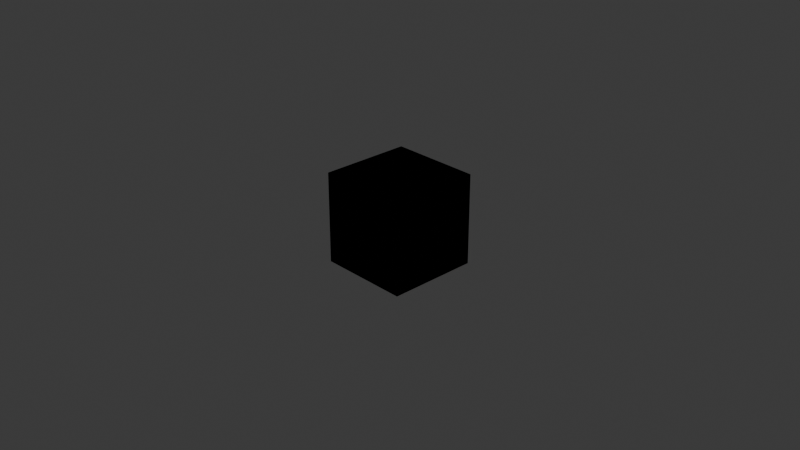 # Source: SM_Greybox.blend  (saved by Blender 4.4.32; exported with 4.5.12 LTS)
import bpy
from mathutils import Matrix  # noqa: F401  (used for matrix-valued properties, if any)

bpy.ops.wm.read_factory_settings(use_empty=True)
scene = bpy.context.scene
scene.name = 'Scene'

# ---- collections
col_collection = bpy.data.collections.new('Collection'); scene.collection.children.link(col_collection)

# ---- materials (node trees are filled in below, after node groups)
mat_material = bpy.data.materials.new('Material')
mat_material.alpha_threshold = 0.0
mat_material.roughness = 0.5
mat_material.line_color = (0.0, 0.0, 0.0, 1.0)
mat_worldgridmaterial = bpy.data.materials.new('WorldGridMaterial')
mat_worldgridmaterial.roughness = 0.5528
mat_worldgridmaterial.specular_intensity = 1.0
mat_worldgridmaterial.metallic = 1.0

# ---- material node trees
mat_material.use_nodes = True; mat_material.node_tree.nodes.clear()
_N = mat_material.node_tree.nodes; _L = mat_material.node_tree.links
n0 = _N.new('ShaderNodeOutputMaterial'); n0.name = 'Material Output'; n0.location = (300, 300)
n1 = _N.new('ShaderNodeBsdfPrincipled'); n1.name = 'Principled BSDF'; n1.location = (10, 300)
n1.inputs[3].default_value = 1.45
_L.new(n1.outputs[0], n0.inputs[0])
n0.is_active_output = True
mat_worldgridmaterial.use_nodes = True; mat_worldgridmaterial.node_tree.nodes.clear()
_N = mat_worldgridmaterial.node_tree.nodes; _L = mat_worldgridmaterial.node_tree.links
n0 = _N.new('ShaderNodeBsdfPrincipled'); n0.name = 'Principled BSDF'; n0.location = (10, 300)
n0.inputs[1].default_value = 1.0
n0.inputs[2].default_value = 0.5528
n0.inputs[13].default_value = 1.0
n0.inputs[27].default_value = (0.0, 0.0, 0.0, 1.0)
n0.inputs[28].default_value = 1.0
n1 = _N.new('ShaderNodeOutputMaterial'); n1.name = 'Material Output'; n1.location = (300, 300)
n2 = _N.new('ShaderNodeNormalMap'); n2.name = 'Normal Map'; n2.location = (-300, -300)
n2.label = 'Normal/Map'
_L.new(n0.outputs[0], n1.inputs[0])
_L.new(n2.outputs[0], n0.inputs[5])
n1.is_active_output = True

# ---- world
world_world = bpy.data.worlds.new('World'); scene.world = world_world
world_world.use_nodes = True; world_world.node_tree.nodes.clear()
_N = world_world.node_tree.nodes; _L = world_world.node_tree.links
n0 = _N.new('ShaderNodeOutputWorld'); n0.name = 'World Output'; n0.location = (300, 300)
n1 = _N.new('ShaderNodeBackground'); n1.name = 'Background'; n1.location = (10, 300)
n1.inputs[0].default_value = (0.05088, 0.05088, 0.05088, 1.0)
_L.new(n1.outputs[0], n0.inputs[0])
n0.is_active_output = True
world_world.color = (0.05088, 0.05088, 0.05088)
world_world.sun_shadow_jitter_overblur = 0.0

# ---- cameras
cam_camera = bpy.data.cameras.new('Camera')
cam_camera.clip_end = 100.0
cam_camera.ortho_scale = 7.314

# ---- lights
light_light = bpy.data.lights.new('Light', 'POINT')
light_light.energy = 1000.0
light_light.shadow_soft_size = 0.1

# ---- meshes
me_cube = bpy.data.meshes.new('Cube')
me_cube.from_pydata([(1.0, 1.0, 1.0), (1.0, 1.0, -1.0), (1.0, -1.0, 1.0), (1.0, -1.0, -1.0), (-1.0, 1.0, 1.0), (-1.0, 1.0, -1.0), (-1.0, -1.0, 1.0), (-1.0, -1.0, -1.0)], [], [(0, 4, 6, 2), (3, 2, 6, 7), (7, 6, 4, 5), (5, 1, 3, 7), (1, 0, 2, 3), (5, 4, 0, 1)])
_uv = me_cube.uv_layers.new(name='UVMap')
_uv.uv.foreach_set('vector', [0.625, 0.5, 0.875, 0.5, 0.875, 0.75, 0.625, 0.75, 0.375, 0.75, 0.625, 0.75, 0.625, 1.0, 0.375, 1.0, 0.375, 0.0, 0.625, 0.0, 0.625, 0.25, 0.375, 0.25, 0.125, 0.5, 0.375, 0.5, 0.375, 0.75, 0.125, 0.75, 0.375, 0.5, 0.625, 0.5, 0.625, 0.75, 0.375, 0.75, 0.375, 0.25, 0.625, 0.25, 0.625, 0.5, 0.375, 0.5])
me_cube.materials.append(mat_material)
me_cube.use_mirror_vertex_groups = False
me_cube.update()
me_cube1 = bpy.data.meshes.new('Cube1')
me_cube1.from_pydata([(50.0, -50.0, -50.0), (0.0, -50.0, -50.0), (50.0, 0.0, -50.0), (0.0, 0.0, -50.0), (-50.0, -50.0, -50.0), (50.0, 50.0, -50.0), (-50.0, 0.0, -50.0), (0.0, 50.0, -50.0), (-50.0, 50.0, -50.0), (50.0, -1.225e-14, 50.0), (0.0, -50.0, 50.0), (50.0, -50.0, 50.0), (0.0, -1.225e-14, 50.0), (50.0, 50.0, 50.0), (-50.0, -50.0, 50.0), (0.0, 50.0, 50.0), (-50.0, -1.225e-14, 50.0), (-50.0, 50.0, 50.0), (50.0, -50.0, -3.062e-15), (0.0, -50.0, -3.062e-15), (-50.0, -50.0, -3.062e-15), (50.0, 50.0, 3.062e-15), (50.0, -6.123e-15, -1.875e-31), (-50.0, 50.0, 3.062e-15), (0.0, 50.0, 3.062e-15), (-50.0, -6.123e-15, -1.875e-31)], [], [(0, 1, 2), (1, 3, 2), (1, 4, 3), (2, 3, 5), (4, 6, 3), (3, 7, 5), (3, 6, 7), (6, 8, 7), (9, 10, 11), (9, 12, 10), (13, 12, 9), (12, 14, 10), (13, 15, 12), (12, 16, 14), (15, 16, 12), (15, 17, 16), (18, 1, 0), (18, 19, 1), (11, 19, 18), (19, 4, 1), (11, 10, 19), (19, 20, 4), (10, 20, 19), (10, 14, 20), (21, 2, 5), (21, 22, 2), (13, 22, 21), (22, 0, 2), (13, 9, 22), (22, 18, 0), (9, 18, 22), (9, 11, 18), (23, 7, 8), (23, 24, 7), (17, 24, 23), (24, 5, 7), (17, 15, 24), (24, 21, 5), (15, 21, 24), (15, 13, 21), (20, 6, 4), (20, 25, 6), (14, 25, 20), (25, 8, 6), (14, 16, 25), (25, 23, 8), (16, 23, 25), (16, 17, 23)])
me_cube1.polygons.foreach_set('use_smooth', [True] * 48)
_k = set([(0, 1), (0, 2), (0, 18), (1, 4), (2, 5), (4, 6), (4, 20), (5, 7), (5, 21), (6, 8), (7, 8), (8, 23), (9, 11), (9, 13), (10, 11), (10, 14), (11, 18), (13, 15), (13, 21), (14, 16), (14, 20), (15, 17), (16, 17), (17, 23)])
me_cube1.attributes.new('sharp_edge', 'BOOLEAN', 'EDGE').data.foreach_set('value', [ (min(e.vertices), max(e.vertices)) in _k for e in me_cube1.edges])
_uv = me_cube1.uv_layers.new(name='UVmap_0')
_uv.uv.foreach_set('vector', [0.0, 0.0, 0.5, 0.0, 0.0, 0.5, 0.5, 0.0, 0.5, 0.5, 0.0, 0.5, 0.5, 0.0, 1.0, 0.0, 0.5, 0.5, 0.0, 0.5, 0.5, 0.5, 0.0, 1.0, 1.0, 0.0, 1.0, 0.5, 0.5, 0.5, 0.5, 0.5, 0.5, 1.0, 0.0, 1.0, 0.5, 0.5, 1.0, 0.5, 0.5, 1.0, 1.0, 0.5, 1.0, 1.0, 0.5, 1.0, 1.0, 0.5, 0.5, 0.0, 1.0, 0.0, 1.0, 0.5, 0.5, 0.5, 0.5, 0.0, 1.0, 1.0, 0.5, 0.5, 1.0, 0.5, 0.5, 0.5, 0.0, 0.0, 0.5, 0.0, 1.0, 1.0, 0.5, 1.0, 0.5, 0.5, 0.5, 0.5, 0.0, 0.5, 0.0, 0.0, 0.5, 1.0, 0.0, 0.5, 0.5, 0.5, 0.5, 1.0, 0.0, 1.0, 0.0, 0.5, 1.0, 0.5, 0.5, 0.0, 1.0, 0.0, 1.0, 0.5, 0.5, 0.5, 0.5, 0.0, 1.0, 1.0, 0.5, 0.5, 1.0, 0.5, 0.5, 0.5, 0.0, 0.0, 0.5, 0.0, 1.0, 1.0, 0.5, 1.0, 0.5, 0.5, 0.5, 0.5, 0.0, 0.5, 0.0, 0.0, 0.5, 1.0, 0.0, 0.5, 0.5, 0.5, 0.5, 1.0, 0.0, 1.0, 0.0, 0.5, 1.0, 0.5, 0.5, 0.0, 1.0, 0.0, 1.0, 0.5, 0.5, 0.5, 0.5, 0.0, 1.0, 1.0, 0.5, 0.5, 1.0, 0.5, 0.5, 0.5, 0.0, 0.0, 0.5, 0.0, 1.0, 1.0, 0.5, 1.0, 0.5, 0.5, 0.5, 0.5, 0.0, 0.5, 0.0, 0.0, 0.5, 1.0, 0.0, 0.5, 0.5, 0.5, 0.5, 1.0, 0.0, 1.0, 0.0, 0.5, 1.0, 0.5, 0.5, 0.0, 1.0, 0.0, 1.0, 0.5, 0.5, 0.5, 0.5, 0.0, 1.0, 1.0, 0.5, 0.5, 1.0, 0.5, 0.5, 0.5, 0.0, 0.0, 0.5, 0.0, 1.0, 1.0, 0.5, 1.0, 0.5, 0.5, 0.5, 0.5, 0.0, 0.5, 0.0, 0.0, 0.5, 1.0, 0.0, 0.5, 0.5, 0.5, 0.5, 1.0, 0.0, 1.0, 0.0, 0.5, 1.0, 0.5, 0.5, 0.0, 1.0, 0.0, 1.0, 0.5, 0.5, 0.5, 0.5, 0.0, 1.0, 1.0, 0.5, 0.5, 1.0, 0.5, 0.5, 0.5, 0.0, 0.0, 0.5, 0.0, 1.0, 1.0, 0.5, 1.0, 0.5, 0.5, 0.5, 0.5, 0.0, 0.5, 0.0, 0.0, 0.5, 1.0, 0.0, 0.5, 0.5, 0.5, 0.5, 1.0, 0.0, 1.0, 0.0, 0.5])
_uv.active_render = True
_uv = me_cube1.uv_layers.new(name='LightMapUV')
_uv.uv.foreach_set('vector', [0.3596, 0.9952, 0.3596, 0.8549, 0.4998, 0.9952, 0.3596, 0.8549, 0.4998, 0.8549, 0.4998, 0.9952, 0.3596, 0.8549, 0.3596, 0.7146, 0.4998, 0.8549, 0.4998, 0.9952, 0.4998, 0.8549, 0.6401, 0.9952, 0.3596, 0.7146, 0.4998, 0.7146, 0.4998, 0.8549, 0.4998, 0.8549, 0.6401, 0.8549, 0.6401, 0.9952, 0.4998, 0.8549, 0.4998, 0.7146, 0.6401, 0.8549, 0.4998, 0.7146, 0.6401, 0.7146, 0.6401, 0.8549, 0.4998, 0.004883, 0.3596, 0.1455, 0.3596, 0.004883, 0.4998, 0.004883, 0.4998, 0.1455, 0.3596, 0.1455, 0.6401, 0.004883, 0.4998, 0.1455, 0.4998, 0.004883, 0.4998, 0.1455, 0.3596, 0.2856, 0.3596, 0.1455, 0.6401, 0.004883, 0.6401, 0.1455, 0.4998, 0.1455, 0.4998, 0.1455, 0.4998, 0.2856, 0.3596, 0.2856, 0.6401, 0.1455, 0.4998, 0.2856, 0.4998, 0.1455, 0.6401, 0.1455, 0.6401, 0.2856, 0.4998, 0.2856, 0.4998, 0.3599, 0.3596, 0.5002, 0.3596, 0.3599, 0.4998, 0.3599, 0.4998, 0.5002, 0.3596, 0.5002, 0.6401, 0.3599, 0.4998, 0.5002, 0.4998, 0.3599, 0.4998, 0.5002, 0.3596, 0.6404, 0.3596, 0.5002, 0.6401, 0.3599, 0.6401, 0.5002, 0.4998, 0.5002, 0.4998, 0.5002, 0.4998, 0.6404, 0.3596, 0.6404, 0.6401, 0.5002, 0.4998, 0.6404, 0.4998, 0.5002, 0.6401, 0.5002, 0.6401, 0.6404, 0.4998, 0.6404, 0.1451, 0.3599, 0.004791, 0.5002, 0.004791, 0.3599, 0.1451, 0.3599, 0.1451, 0.5002, 0.004791, 0.5002, 0.2854, 0.3599, 0.1451, 0.5002, 0.1451, 0.3599, 0.1451, 0.5002, 0.004791, 0.6404, 0.004791, 0.5002, 0.2854, 0.3599, 0.2854, 0.5002, 0.1451, 0.5002, 0.1451, 0.5002, 0.1451, 0.6404, 0.004791, 0.6404, 0.2854, 0.5002, 0.1451, 0.6404, 0.1451, 0.5002, 0.2854, 0.5002, 0.2854, 0.6404, 0.1451, 0.6404, 0.2854, 0.1455, 0.1451, 0.004883, 0.2854, 0.004883, 0.2854, 0.1455, 0.1451, 0.1455, 0.1451, 0.004883, 0.2854, 0.2856, 0.1451, 0.1455, 0.2854, 0.1455, 0.1451, 0.1455, 0.004791, 0.004883, 0.1451, 0.004883, 0.2854, 0.2856, 0.1451, 0.2856, 0.1451, 0.1455, 0.1451, 0.1455, 0.004791, 0.1455, 0.004791, 0.004883, 0.1451, 0.2856, 0.004791, 0.1455, 0.1451, 0.1455, 0.1451, 0.2856, 0.004791, 0.2856, 0.004791, 0.1455, 0.1451, 0.7146, 0.004791, 0.8549, 0.004791, 0.7146, 0.1451, 0.7146, 0.1451, 0.8549, 0.004791, 0.8549, 0.2854, 0.7146, 0.1451, 0.8549, 0.1451, 0.7146, 0.1451, 0.8549, 0.004791, 0.9952, 0.004791, 0.8549, 0.2854, 0.7146, 0.2854, 0.8549, 0.1451, 0.8549, 0.1451, 0.8549, 0.1451, 0.9952, 0.004791, 0.9952, 0.2854, 0.8549, 0.1451, 0.9952, 0.1451, 0.8549, 0.2854, 0.8549, 0.2854, 0.9952, 0.1451, 0.9952])
me_cube1.materials.append(mat_worldgridmaterial)
me_cube1.update()
me_cube1.normals_split_custom_set([tuple(v) for v in zip(*[iter([0.0, 0.0, -1.0, 0.0, 0.0, -1.0, 0.0, 0.0, -1.0, 0.0, 0.0, -1.0, 0.0, 0.0, -1.0, 0.0, 0.0, -1.0, 0.0, 0.0, -1.0, 0.0, 0.0, -1.0, 0.0, 0.0, -1.0, 0.0, 0.0, -1.0, 0.0, 0.0, -1.0, 0.0, 0.0, -1.0, 0.0, 0.0, -1.0, 0.0, 0.0, -1.0, 0.0, 0.0, -1.0, 0.0, 0.0, -1.0, 0.0, 0.0, -1.0, 0.0, 0.0, -1.0, 0.0, 0.0, -1.0, 0.0, 0.0, -1.0, 0.0, 0.0, -1.0, 0.0, 0.0, -1.0, 0.0, 0.0, -1.0, 0.0, 0.0, -1.0, 0.0, 0.0, 1.0, 0.0, 0.0, 1.0, 0.0, 0.0, 1.0, 0.0, 0.0, 1.0, 0.0, 0.0, 1.0, 0.0, 0.0, 1.0, 0.0, 0.0, 1.0, 0.0, 0.0, 1.0, 0.0, 0.0, 1.0, 0.0, 0.0, 1.0, 0.0, 0.0, 1.0, 0.0, 0.0, 1.0, 0.0, 0.0, 1.0, 0.0, 0.0, 1.0, 0.0, 0.0, 1.0, 0.0, 0.0, 1.0, 0.0, 0.0, 1.0, 0.0, 0.0, 1.0, 0.0, 0.0, 1.0, 0.0, 0.0, 1.0, 0.0, 0.0, 1.0, 0.0, 0.0, 1.0, 0.0, 0.0, 1.0, 0.0, 0.0, 1.0, 0.0, -1.0, 0.0, 0.0, -1.0, 0.0, 0.0, -1.0, 0.0, 0.0, -1.0, 0.0, 0.0, -1.0, 0.0, 0.0, -1.0, 0.0, 0.0, -1.0, 0.0, 0.0, -1.0, 0.0, 0.0, -1.0, 0.0, 0.0, -1.0, 0.0, 0.0, -1.0, 0.0, 0.0, -1.0, 0.0, 0.0, -1.0, 0.0, 0.0, -1.0, 0.0, 0.0, -1.0, 0.0, 0.0, -1.0, 0.0, 0.0, -1.0, 0.0, 0.0, -1.0, 0.0, 0.0, -1.0, 0.0, 0.0, -1.0, 0.0, 0.0, -1.0, 0.0, 0.0, -1.0, 0.0, 0.0, -1.0, 0.0, 0.0, -1.0, 0.0, 1.0, -6.123e-17, 0.0, 1.0, 0.0, 0.0, 1.0, 0.0, 0.0, 1.0, -6.123e-17, 0.0, 1.0, -4.592e-17, 0.0, 1.0, 0.0, 0.0, 1.0, -6.123e-17, 0.0, 1.0, -4.592e-17, 0.0, 1.0, -6.123e-17, 0.0, 1.0, -4.592e-17, 0.0, 1.0, 0.0, 0.0, 1.0, 0.0, 0.0, 1.0, -6.123e-17, 0.0, 1.0, -3.062e-17, 0.0, 1.0, -4.592e-17, 0.0, 1.0, -4.592e-17, 0.0, 1.0, -3.062e-17, 0.0, 1.0, 0.0, 0.0, 1.0, -3.062e-17, 0.0, 1.0, -3.062e-17, 0.0, 1.0, -4.592e-17, 0.0, 1.0, -3.062e-17, 0.0, 1.0, 0.0, 0.0, 1.0, -3.062e-17, 0.0, 0.0, 1.0, 0.0, 0.0, 1.0, 0.0, 0.0, 1.0, 0.0, 0.0, 1.0, 0.0, 0.0, 1.0, 0.0, 0.0, 1.0, 0.0, 0.0, 1.0, 0.0, 0.0, 1.0, 0.0, 0.0, 1.0, 0.0, 0.0, 1.0, 0.0, 0.0, 1.0, 0.0, 0.0, 1.0, 0.0, 0.0, 1.0, 0.0, 0.0, 1.0, 0.0, 0.0, 1.0, 0.0, 0.0, 1.0, 0.0, 0.0, 1.0, 0.0, 0.0, 1.0, 0.0, 0.0, 1.0, 0.0, 0.0, 1.0, 0.0, 0.0, 1.0, 0.0, 0.0, 1.0, 0.0, 0.0, 1.0, 0.0, 0.0, 1.0, 0.0, -1.0, -6.123e-17, 0.0, -1.0, 0.0, 0.0, -1.0, 0.0, 0.0, -1.0, -6.123e-17, 0.0, -1.0, -4.592e-17, 0.0, -1.0, 0.0, 0.0, -1.0, -6.123e-17, 0.0, -1.0, -4.592e-17, 0.0, -1.0, -6.123e-17, 0.0, -1.0, -4.592e-17, 0.0, -1.0, 0.0, 0.0, -1.0, 0.0, 0.0, -1.0, -6.123e-17, 0.0, -1.0, -3.062e-17, 0.0, -1.0, -4.592e-17, 0.0, -1.0, -4.592e-17, 0.0, -1.0, -3.062e-17, 0.0, -1.0, 0.0, 0.0, -1.0, -3.062e-17, 0.0, -1.0, -3.062e-17, 0.0, -1.0, -4.592e-17, 0.0, -1.0, -3.062e-17, 0.0, -1.0, 0.0, 0.0, -1.0, -3.062e-17, 0.0])] * 3)])

# ---- objects
ob_cube = bpy.data.objects.new('Cube', me_cube)
ob_light = bpy.data.objects.new('Light', light_light)
ob_camera = bpy.data.objects.new('Camera', cam_camera)
ob_cube1 = bpy.data.objects.new('Cube1', me_cube1)

# ---- transforms, parenting, visibility, modifiers, constraints
ob_cube.location = (0.0, 0.0, 0.0)
ob_cube.scale = (0.5, 0.5, 0.5)
ob_cube.lock_rotations_4d = False
ob_cube.empty_display_type = 'ARROWS'
ob_cube.lineart.crease_threshold = 0.0
ob_light.location = (4.076, 1.005, 5.904)
ob_light.rotation_euler = (0.6503, 0.05522, 1.866)
ob_light.lock_rotations_4d = False
ob_light.empty_display_type = 'ARROWS'
ob_light.color = (0.0, 0.0, 0.0, 0.0)
ob_light.lineart.crease_threshold = 0.0
ob_camera.location = (7.359, -6.926, 4.958)
ob_camera.rotation_euler = (1.109, 0.0, 0.8149)
ob_camera.lock_rotations_4d = False
ob_camera.empty_display_type = 'ARROWS'
ob_camera.color = (0.0, 0.0, 0.0, 0.0)
ob_camera.display_type = 'WIRE'
ob_camera.lineart.crease_threshold = 0.0
ob_cube1.location = (0.0, 0.0, 0.0)
ob_cube1.scale = (0.01, 0.01, 0.01)
ob_cube1.color = (0.8, 0.8, 0.8, 1.0)

# ---- collection membership
col_collection.objects.link(ob_cube)
col_collection.objects.link(ob_light)
col_collection.objects.link(ob_camera)
col_collection.objects.link(ob_cube1)

# ---- scene / render settings (as saved in the file)
scene.camera = ob_camera
scene.frame_start = 1; scene.frame_end = 250; scene.frame_set(1)
scene.render.engine = 'BLENDER_EEVEE_NEXT'
scene.render.fps = 25
bpy.context.view_layer.update()
